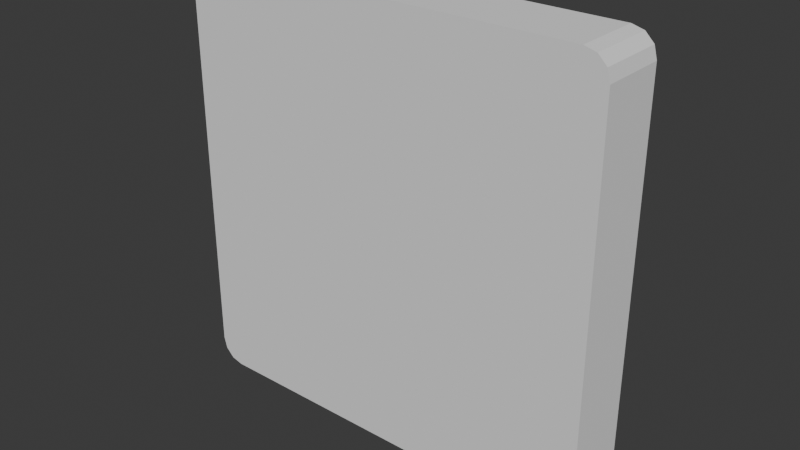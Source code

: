 # Source: cellMesh.blend  (saved by Blender 4.5.91; exported with 4.5.12 LTS)
import bpy
from mathutils import Matrix  # noqa: F401  (used for matrix-valued properties, if any)

bpy.ops.wm.read_factory_settings(use_empty=True)
scene = bpy.context.scene
scene.name = 'Scene'

# ---- collections
col_collection = bpy.data.collections.new('Collection'); scene.collection.children.link(col_collection)

# ---- world
world_world = bpy.data.worlds.new('World'); scene.world = world_world
world_world.use_nodes = True; world_world.node_tree.nodes.clear()
_N = world_world.node_tree.nodes; _L = world_world.node_tree.links
n0 = _N.new('ShaderNodeOutputWorld'); n0.name = 'World Output'; n0.location = (200, 100)
n1 = _N.new('ShaderNodeBackground'); n1.name = 'Background'; n1.location = (-200, 100)
n1.inputs[0].default_value = (0.05088, 0.05088, 0.05088, 1.0)
_L.new(n1.outputs[0], n0.inputs[0])
n0.is_active_output = True
world_world.color = (0.05088, 0.05088, 0.05088)
world_world.sun_shadow_jitter_overblur = 0.0

# ---- meshes
me_cube_002 = bpy.data.meshes.new('Cube.002')
me_cube_002.from_pydata([(-0.4063, -0.07025, -0.4563), (-0.4563, -0.07025, -0.4063), (-0.4313, -0.07025, -0.4497), (-0.4497, -0.07025, -0.4313), (-0.4063, -0.07025, 0.4563), (-0.4563, -0.07025, 0.4063), (-0.4313, -0.07025, 0.4497), (-0.4497, -0.07025, 0.4313), (-0.4063, 0.07025, -0.4563), (-0.4563, 0.07025, -0.4063), (-0.4313, 0.07025, -0.4497), (-0.4497, 0.07025, -0.4313), (-0.4063, 0.07025, 0.4563), (-0.4563, 0.07025, 0.4063), (-0.4313, 0.07025, 0.4497), (-0.4497, 0.07025, 0.4313), (0.4063, -0.07025, -0.4563), (0.4563, -0.07025, -0.4063), (0.4313, -0.07025, -0.4497), (0.4497, -0.07025, -0.4313), (0.4063, -0.07025, 0.4563), (0.4563, -0.07025, 0.4063), (0.4313, -0.07025, 0.4497), (0.4497, -0.07025, 0.4313), (0.4063, 0.07025, -0.4563), (0.4563, 0.07025, -0.4063), (0.4313, 0.07025, -0.4497), (0.4497, 0.07025, -0.4313), (0.4063, 0.07025, 0.4563), (0.4563, 0.07025, 0.4063), (0.4313, 0.07025, 0.4497), (0.4497, 0.07025, 0.4313)], [], [(8, 0, 2, 10), (10, 2, 3, 11), (11, 3, 1, 9), (4, 12, 14, 6), (6, 14, 15, 7), (7, 15, 13, 5), (16, 24, 26, 18), (18, 26, 27, 19), (19, 27, 25, 17), (28, 20, 22, 30), (30, 22, 23, 31), (31, 23, 21, 29), (8, 24, 16, 0), (1, 5, 13, 9), (28, 12, 4, 20), (25, 29, 21, 17), (8, 10, 11, 9, 13, 15, 14, 12, 28, 30, 31, 29, 25, 27, 26, 24), (2, 0, 16, 18, 19, 17, 21, 23, 22, 20, 4, 6, 7, 5, 1, 3)])
_k = set([(0, 2), (0, 8), (0, 16), (1, 3), (1, 5), (1, 9), (2, 3), (2, 10), (3, 11), (4, 6), (4, 12), (4, 20), (5, 7), (5, 13), (6, 7), (6, 14), (7, 15), (8, 10), (8, 24), (9, 11), (9, 13), (10, 11), (12, 14), (12, 28), (13, 15), (14, 15), (16, 18), (16, 24), (17, 19), (17, 21), (17, 25), (18, 19), (18, 26), (19, 27), (20, 22), (20, 28), (21, 23), (21, 29), (22, 23), (22, 30), (23, 31), (24, 26), (25, 27), (25, 29), (26, 27), (28, 30), (29, 31), (30, 31)])
me_cube_002.attributes.new('sharp_edge', 'BOOLEAN', 'EDGE').data.foreach_set('value', [ (min(e.vertices), max(e.vertices)) in _k for e in me_cube_002.edges])
_uv = me_cube_002.uv_layers.new(name='UVMap')
_uv.uv.foreach_set('vector', [0.1387, 0.552, 0.1387, 0.698, 0.1319, 0.698, 0.1319, 0.552, 0.1319, 0.552, 0.1319, 0.698, 0.125, 0.698, 0.125, 0.552, 0.375, 0.198, 0.375, 0.05198, 0.3887, 0.05198, 0.3887, 0.198, 0.8613, 0.698, 0.8613, 0.552, 0.875, 0.552, 0.875, 0.698, 0.625, 0.05198, 0.625, 0.198, 0.6181, 0.198, 0.6181, 0.05198, 0.6181, 0.05198, 0.6181, 0.198, 0.6113, 0.198, 0.6113, 0.05198, 0.3613, 0.698, 0.3613, 0.552, 0.3681, 0.552, 0.3681, 0.698, 0.3681, 0.698, 0.3681, 0.552, 0.3819, 0.552, 0.3819, 0.698, 0.3819, 0.698, 0.3819, 0.552, 0.3887, 0.552, 0.3887, 0.698, 0.6387, 0.552, 0.6387, 0.698, 0.6319, 0.698, 0.6319, 0.552, 0.6319, 0.552, 0.6319, 0.698, 0.6181, 0.698, 0.6181, 0.552, 0.6181, 0.552, 0.6181, 0.698, 0.6113, 0.698, 0.6113, 0.552, 0.1387, 0.552, 0.3613, 0.552, 0.3613, 0.698, 0.1387, 0.698, 0.3887, 0.05198, 0.6113, 0.05198, 0.6113, 0.198, 0.3887, 0.198, 0.6387, 0.552, 0.8613, 0.552, 0.8613, 0.698, 0.6387, 0.698, 0.3887, 0.552, 0.6113, 0.552, 0.6113, 0.698, 0.3887, 0.698, 0.1387, 0.552, 0.1319, 0.552, 0.375, 0.198, 0.3887, 0.198, 0.6113, 0.198, 0.6181, 0.198, 0.875, 0.552, 0.8613, 0.552, 0.6387, 0.552, 0.6319, 0.552, 0.6181, 0.552, 0.6113, 0.552, 0.3887, 0.552, 0.3819, 0.552, 0.3681, 0.552, 0.3613, 0.552, 0.1319, 0.698, 0.1387, 0.698, 0.3613, 0.698, 0.3681, 0.698, 0.3819, 0.698, 0.3887, 0.698, 0.6113, 0.698, 0.6181, 0.698, 0.6319, 0.698, 0.6387, 0.698, 0.8613, 0.698, 0.625, 0.05198, 0.6181, 0.05198, 0.6113, 0.05198, 0.3887, 0.05198, 0.125, 0.698])
me_cube_002.update()
me_cube_002.normals_split_custom_set([tuple(v) for v in zip(*[iter([-0.2585, 0.0, -0.966, -0.2585, 0.0, -0.966, -0.2585, 0.0, -0.966, -0.2585, 0.0, -0.966, -0.7071, 0.0, -0.7071, -0.7071, 0.0, -0.7071, -0.7071, 0.0, -0.7071, -0.7071, 0.0, -0.7071, -0.966, 0.0, -0.2585, -0.966, 0.0, -0.2585, -0.966, 0.0, -0.2585, -0.966, 0.0, -0.2585, -0.2585, 0.0, 0.966, -0.2585, 0.0, 0.966, -0.2585, 0.0, 0.966, -0.2585, 0.0, 0.966, -0.7071, 0.0, 0.7071, -0.7071, 0.0, 0.7071, -0.7071, 0.0, 0.7071, -0.7071, 0.0, 0.7071, -0.966, 0.0, 0.2585, -0.966, 0.0, 0.2585, -0.966, 0.0, 0.2585, -0.966, 0.0, 0.2585, 0.2585, 0.0, -0.966, 0.2585, 0.0, -0.966, 0.2585, 0.0, -0.966, 0.2585, 0.0, -0.966, 0.7071, 0.0, -0.7071, 0.7071, 0.0, -0.7071, 0.7071, 0.0, -0.7071, 0.7071, 0.0, -0.7071, 0.966, 0.0, -0.2585, 0.966, 0.0, -0.2585, 0.966, 0.0, -0.2585, 0.966, 0.0, -0.2585, 0.2585, 0.0, 0.966, 0.2585, 0.0, 0.966, 0.2585, 0.0, 0.966, 0.2585, 0.0, 0.966, 0.7071, 0.0, 0.7071, 0.7071, 0.0, 0.7071, 0.7071, 0.0, 0.7071, 0.7071, 0.0, 0.7071, 0.966, 0.0, 0.2585, 0.966, 0.0, 0.2585, 0.966, 0.0, 0.2585, 0.966, 0.0, 0.2585, 0.0, 0.0, -1.0, 0.0, 0.0, -1.0, 0.0, 0.0, -1.0, 0.0, 0.0, -1.0, -1.0, 0.0, 0.0, -1.0, 0.0, 0.0, -1.0, 0.0, 0.0, -1.0, 0.0, 0.0, 0.0, 0.0, 1.0, 0.0, 0.0, 1.0, 0.0, 0.0, 1.0, 0.0, 0.0, 1.0, 1.0, 0.0, 0.0, 1.0, 0.0, 0.0, 1.0, 0.0, 0.0, 1.0, 0.0, 0.0, 0.0, 1.0, -8.41e-10, 0.0, 1.0, -8.41e-10, 0.0, 1.0, -8.41e-10, 0.0, 1.0, -8.41e-10, 0.0, 1.0, -8.41e-10, 0.0, 1.0, -8.41e-10, 0.0, 1.0, -8.41e-10, 0.0, 1.0, -8.41e-10, 0.0, 1.0, -8.41e-10, 0.0, 1.0, -8.41e-10, 0.0, 1.0, -8.41e-10, 0.0, 1.0, -8.41e-10, 0.0, 1.0, -8.41e-10, 0.0, 1.0, -8.41e-10, 0.0, 1.0, -8.41e-10, 0.0, 1.0, -8.41e-10, -6.132e-10, -1.0, 6.168e-09, -6.132e-10, -1.0, 6.168e-09, -6.132e-10, -1.0, 6.168e-09, -6.132e-10, -1.0, 6.168e-09, -6.132e-10, -1.0, 6.168e-09, -6.132e-10, -1.0, 6.168e-09, -6.132e-10, -1.0, 6.168e-09, -6.132e-10, -1.0, 6.168e-09, -6.132e-10, -1.0, 6.168e-09, -6.132e-10, -1.0, 6.168e-09, -6.132e-10, -1.0, 6.168e-09, -6.132e-10, -1.0, 6.168e-09, -6.132e-10, -1.0, 6.168e-09, -6.132e-10, -1.0, 6.168e-09, -6.132e-10, -1.0, 6.168e-09, -6.132e-10, -1.0, 6.168e-09])] * 3)])

# ---- objects
ob_cube = bpy.data.objects.new('Cube', me_cube_002)

# ---- transforms, parenting, visibility, modifiers, constraints
ob_cube.location = (0.0, 0.0, 0.0)

# ---- collection membership
col_collection.objects.link(ob_cube)

# ---- scene / render settings (as saved in the file)
scene.frame_start = 1; scene.frame_end = 250; scene.frame_set(1)
scene.render.engine = 'BLENDER_EEVEE_NEXT'
bpy.context.view_layer.update()

# ---- added for rendering (the .blend has no active camera and no usable light): camera, sun
cam_auto = bpy.data.cameras.new('AutoCamera')
cam_auto.lens = 50.0
cam_auto.sensor_width = 36.0
cam_auto.clip_end = 1000.0
ob_auto_camera = bpy.data.objects.new('AutoCamera', cam_auto)
scene.collection.objects.link(ob_auto_camera)
ob_auto_camera.location = (1.20129, -1.44155, 0.961031)
ob_auto_camera.rotation_euler = (1.09748, -7.21219e-08, 0.694738)
scene.camera = ob_auto_camera
light_auto_sun = bpy.data.lights.new('AutoSun', 'SUN')
light_auto_sun.energy = 3.0
light_auto_sun.angle = 0.0523599
ob_auto_sun = bpy.data.objects.new('AutoSun', light_auto_sun)
scene.collection.objects.link(ob_auto_sun)
ob_auto_sun.rotation_euler = (0.872665, 0.174533, 0.523599)
bpy.context.view_layer.update()
